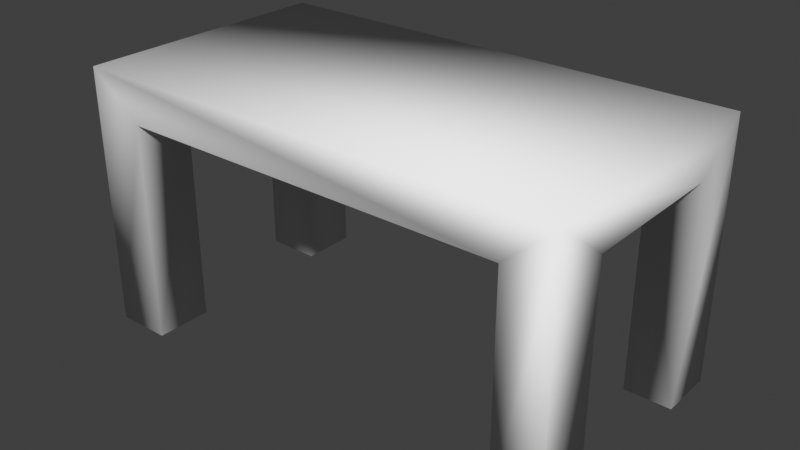 # Source: computer_table.blend  (saved by Blender 4.5.91; exported with 4.5.12 LTS)
import bpy
from mathutils import Matrix  # noqa: F401  (used for matrix-valued properties, if any)

bpy.ops.wm.read_factory_settings(use_empty=True)
scene = bpy.context.scene
scene.name = 'Scene'

# ---- world
world_world = bpy.data.worlds.new('World'); scene.world = world_world
world_world.use_nodes = True; world_world.node_tree.nodes.clear()
_N = world_world.node_tree.nodes; _L = world_world.node_tree.links
n0 = _N.new('ShaderNodeOutputWorld'); n0.name = 'World Output'; n0.location = (300, 300)
n1 = _N.new('ShaderNodeBackground'); n1.name = 'Background'; n1.location = (10, 300)
n1.inputs[0].default_value = (0.05088, 0.05088, 0.05088, 1.0)
_L.new(n1.outputs[0], n0.inputs[0])
n0.is_active_output = True
world_world.color = (0.05088, 0.05088, 0.05088)
world_world.use_sun_shadow = False
world_world.sun_shadow_jitter_overblur = 0.0

# ---- meshes
me_computer_table_mesh = bpy.data.meshes.new('computer table mesh')
me_computer_table_mesh.from_pydata([(-0.4898, -0.265, 0.5226), (-0.4898, 0.265, 0.5226), (0.4898, -0.265, 0.5226), (0.4898, 0.265, 0.5226), (0.3954, -0.265, 0.4371), (-0.3792, -0.265, 0.4371), (-0.3792, 0.265, 0.4371), (0.3954, 0.265, 0.4371), (0.4898, 0.1519, 0.4371), (0.4898, -0.1519, 0.4371), (-0.4898, -0.1519, 0.4371), (-0.4898, 0.1519, 0.4371), (-0.3792, -0.1519, 0.4371), (-0.3792, 0.1519, 0.4371), (0.3954, 0.1519, 0.4371), (0.3954, -0.1519, 0.4371), (-0.3792, 0.1519, 0.000482), (-0.4898, -0.265, 0.000482), (-0.4898, -0.1519, 0.000482), (0.4898, 0.265, 0.000482), (0.4898, 0.1519, 0.000482), (-0.4898, 0.265, 0.000482), (-0.3792, 0.265, 0.000482), (-0.3792, -0.265, 0.000482), (0.3954, 0.265, 0.000482), (-0.4898, 0.1519, 0.000482), (0.3954, 0.1519, 0.000482), (-0.3792, -0.1519, 0.000482), (0.4898, -0.265, 0.000482), (0.3954, -0.265, 0.000482), (0.4898, -0.1519, 0.000482), (0.3954, -0.1519, 0.000482)], [], [(4, 2, 0, 5), (6, 1, 3, 7), (3, 1, 0, 2), (8, 3, 2, 9), (10, 0, 1, 11), (8, 9, 15, 14), (5, 0, 17, 23), (6, 7, 14, 13), (4, 15, 31, 29), (10, 11, 13, 12), (4, 5, 12, 15), (6, 13, 16, 22), (17, 18, 27, 23), (13, 11, 25, 16), (1, 6, 22, 21), (9, 2, 28, 30), (10, 12, 27, 18), (21, 22, 16, 25), (19, 20, 26, 24), (28, 29, 31, 30), (0, 10, 18, 17), (15, 9, 30, 31), (12, 5, 23, 27), (7, 3, 19, 24), (14, 26, 20, 8), (14, 15, 12, 13), (3, 8, 20, 19), (11, 1, 21, 25), (7, 24, 26, 14), (2, 4, 29, 28)])
me_computer_table_mesh.polygons.foreach_set('use_smooth', [True] * 30)
_uv = me_computer_table_mesh.uv_layers.new(name='UVMap')
_uv.uv.foreach_set('vector', [0.5101, 0.08679, 0.4474, 0.01765, 0.4474, 0.7348, 0.5101, 0.6538, 0.5101, 0.6538, 0.4474, 0.7348, 0.4474, 0.01765, 0.5101, 0.08679, 0.3966, 0.006036, 0.3966, 0.7232, 0.008616, 0.7232, 0.008616, 0.006036, 0.847, 0.2113, 0.9298, 0.1487, 0.5418, 0.1487, 0.6246, 0.2113, 0.6246, 0.2113, 0.5418, 0.1487, 0.9298, 0.1487, 0.847, 0.2113, 0.3138, 0.7232, 0.09142, 0.7232, 0.09142, 0.6541, 0.3138, 0.6541, 0.5101, 0.6538, 0.4474, 0.7348, 0.8297, 0.7348, 0.8297, 0.6538, 0.3966, 0.08706, 0.3966, 0.6541, 0.3138, 0.6541, 0.3138, 0.08706, 0.5841, 0.9613, 0.5841, 0.8785, 0.9037, 0.8785, 0.9037, 0.9613, 0.09142, 0.006036, 0.3138, 0.006036, 0.3138, 0.08706, 0.09142, 0.08706, 0.008616, 0.6541, 0.008616, 0.08706, 0.09142, 0.08706, 0.09142, 0.6541, 0.5722, 0.9613, 0.5722, 0.8785, 0.8918, 0.8785, 0.8918, 0.9613, 0.9728, 0.9613, 0.9728, 0.8785, 0.8918, 0.8785, 0.8918, 0.9613, 0.8918, 0.5589, 0.9728, 0.5589, 0.9728, 0.8785, 0.8918, 0.8785, 0.4474, 0.7348, 0.5101, 0.6538, 0.8297, 0.6538, 0.8297, 0.7348, 0.6246, 0.2113, 0.5418, 0.1487, 0.5418, 0.5309, 0.6246, 0.5309, 0.9728, 0.5589, 0.8918, 0.5589, 0.8918, 0.8785, 0.9728, 0.8785, 0.9728, 0.9613, 0.8918, 0.9613, 0.8918, 0.8785, 0.9728, 0.8785, 0.9728, 0.9613, 0.9728, 0.8785, 0.9037, 0.8785, 0.9037, 0.9613, 0.9728, 0.9613, 0.9037, 0.9613, 0.9037, 0.8785, 0.9728, 0.8785, 0.5418, 0.1487, 0.6246, 0.2113, 0.6246, 0.5309, 0.5418, 0.5309, 0.9037, 0.5589, 0.9728, 0.5589, 0.9728, 0.8785, 0.9037, 0.8785, 0.5722, 0.8785, 0.5722, 0.9613, 0.8918, 0.9613, 0.8918, 0.8785, 0.5101, 0.08679, 0.4474, 0.01765, 0.8297, 0.01765, 0.8297, 0.08679, 0.9037, 0.5589, 0.9037, 0.8785, 0.9728, 0.8785, 0.9728, 0.5589, 0.3138, 0.6541, 0.09142, 0.6541, 0.09142, 0.08706, 0.3138, 0.08706, 0.9298, 0.1487, 0.847, 0.2113, 0.847, 0.5309, 0.9298, 0.5309, 0.847, 0.2113, 0.9298, 0.1487, 0.9298, 0.5309, 0.847, 0.5309, 0.5841, 0.9613, 0.9037, 0.9613, 0.9037, 0.8785, 0.5841, 0.8785, 0.4474, 0.01765, 0.5101, 0.08679, 0.8297, 0.08679, 0.8297, 0.01765])
me_computer_table_mesh.update()

# ---- objects
ob_computer_table = bpy.data.objects.new('computer table', me_computer_table_mesh)

# ---- transforms, parenting, visibility, modifiers, constraints
ob_computer_table.location = (0.0, 0.0, 0.0)

# ---- collection membership
scene.collection.objects.link(ob_computer_table)

# ---- scene / render settings (as saved in the file)
scene.frame_start = 1; scene.frame_end = 250; scene.frame_set(1)
scene.render.engine = 'BLENDER_EEVEE_NEXT'
scene.eevee.ray_tracing_options.trace_max_roughness = 0.0
scene.view_settings.view_transform = 'Standard'
bpy.context.view_layer.update()

# ---- added for rendering (the .blend has no active camera and no usable light): camera, sun
cam_auto = bpy.data.cameras.new('AutoCamera')
cam_auto.lens = 50.0
cam_auto.sensor_width = 36.0
cam_auto.clip_end = 1000.0
ob_auto_camera = bpy.data.objects.new('AutoCamera', cam_auto)
scene.collection.objects.link(ob_auto_camera)
ob_auto_camera.location = (1.13819, -1.36583, 1.17209)
ob_auto_camera.rotation_euler = (1.09748, -7.21219e-08, 0.694738)
scene.camera = ob_auto_camera
light_auto_sun = bpy.data.lights.new('AutoSun', 'SUN')
light_auto_sun.energy = 3.0
light_auto_sun.angle = 0.0523599
ob_auto_sun = bpy.data.objects.new('AutoSun', light_auto_sun)
scene.collection.objects.link(ob_auto_sun)
ob_auto_sun.rotation_euler = (0.872665, 0.174533, 0.523599)
bpy.context.view_layer.update()
